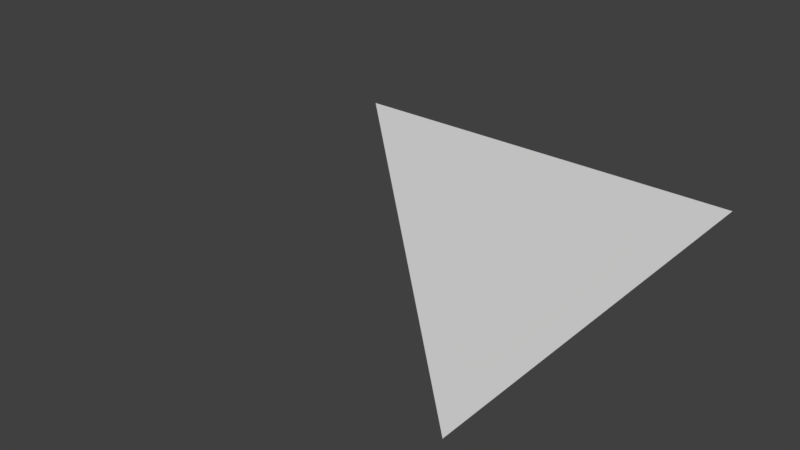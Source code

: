 # Source: triangle.blend  (saved by Blender 2.79.0; exported with 4.5.12 LTS)
import bpy
from mathutils import Matrix  # noqa: F401  (used for matrix-valued properties, if any)

bpy.ops.wm.read_factory_settings(use_empty=True)
scene = bpy.context.scene
scene.name = 'Scene'

# ---- collections
col_collection_1 = bpy.data.collections.new('Collection 1'); scene.collection.children.link(col_collection_1)

# ---- materials (node trees are filled in below, after node groups)
mat_material_001 = bpy.data.materials.new('Material.001')
mat_material_001.alpha_threshold = 0.0
mat_material_001.use_transparent_shadow = False
mat_material_001.roughness = 0.5

# ---- material node trees

# ---- world
world_world = bpy.data.worlds.new('World'); scene.world = world_world
world_world.color = (0.05088, 0.05088, 0.05088)
world_world.use_sun_shadow = False
world_world.sun_shadow_jitter_overblur = 0.0
world_world.cycles.sampling_method = 'MANUAL'

# ---- meshes
me_plane = bpy.data.meshes.new('Plane')
me_plane.from_pydata([(0.0, -0.0001646, 0.0), (0.5, -0.5002, 0.0), (-0.5, 0.4998, 0.0), (0.5, 0.4998, 0.0)], [], [(0, 1, 3, 2)])
_uv = me_plane.uv_layers.new(name='UVMap')
_uv.uv.foreach_set('vector', [0.5, 0.5, 0.9999, 9.998e-05, 0.9999, 0.9999, 9.998e-05, 0.9999])
me_plane.materials.append(mat_material_001)
me_plane.use_remesh_preserve_volume = False
me_plane.use_remesh_preserve_attributes = False
me_plane.use_mirror_vertex_groups = False
me_plane.update()

# ---- objects
ob_plane = bpy.data.objects.new('Plane', me_plane)

# ---- transforms, parenting, visibility, modifiers, constraints
ob_plane.location = (0.0, 0.0, 0.0)
ob_plane.lineart.crease_threshold = 0.0

# ---- collection membership
col_collection_1.objects.link(ob_plane)

# ---- scene / render settings (as saved in the file)
scene.frame_start = 1; scene.frame_end = 250; scene.frame_set(1)
scene.render.engine = 'BLENDER_EEVEE_NEXT'
scene.render.resolution_percentage = 50
scene.render.dither_intensity = 0.0
scene.cycles.use_denoising = False
scene.cycles.samples = 128
scene.cycles.sampling_pattern = 'TABULATED_SOBOL'
scene.cycles.use_adaptive_sampling = False
scene.cycles.use_light_tree = False
scene.cycles.blur_glossy = 0.0
scene.cycles.sample_clamp_indirect = 0.0
scene.view_settings.view_transform = 'Standard'
bpy.context.view_layer.update()

# ---- added for rendering (the .blend has no active camera and no usable light): camera, sun
cam_auto = bpy.data.cameras.new('AutoCamera')
cam_auto.lens = 50.0
cam_auto.sensor_width = 36.0
cam_auto.clip_end = 1000.0
ob_auto_camera = bpy.data.objects.new('AutoCamera', cam_auto)
scene.collection.objects.link(ob_auto_camera)
ob_auto_camera.location = (1.30847, -1.57032, 1.04677)
ob_auto_camera.rotation_euler = (1.09748, -7.21219e-08, 0.694738)
scene.camera = ob_auto_camera
light_auto_sun = bpy.data.lights.new('AutoSun', 'SUN')
light_auto_sun.energy = 3.0
light_auto_sun.angle = 0.0523599
ob_auto_sun = bpy.data.objects.new('AutoSun', light_auto_sun)
scene.collection.objects.link(ob_auto_sun)
ob_auto_sun.rotation_euler = (0.872665, 0.174533, 0.523599)
bpy.context.view_layer.update()
